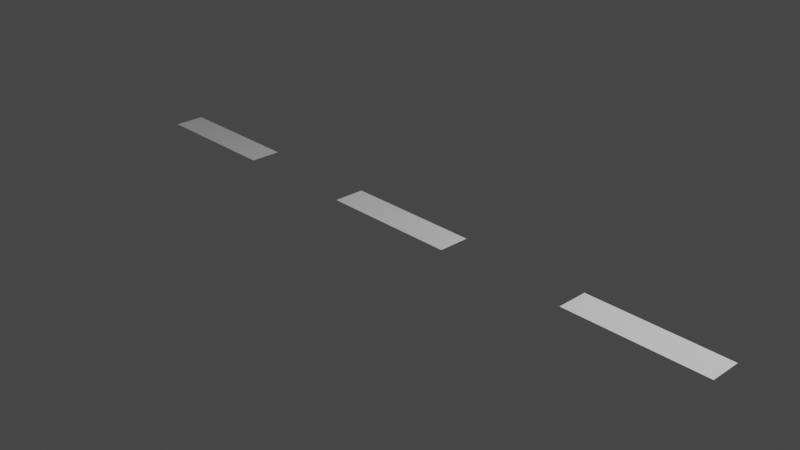 # Source: line.blend  (saved by Blender 2.92.15; exported with 4.5.12 LTS)
import bpy
from mathutils import Matrix  # noqa: F401  (used for matrix-valued properties, if any)

bpy.ops.wm.read_factory_settings(use_empty=True)
scene = bpy.context.scene
scene.name = 'Scene'

# ---- collections
col_collection = bpy.data.collections.new('Collection'); scene.collection.children.link(col_collection)

# ---- world
world_world = bpy.data.worlds.new('World'); scene.world = world_world
world_world.use_nodes = True; world_world.node_tree.nodes.clear()
_N = world_world.node_tree.nodes; _L = world_world.node_tree.links
n0 = _N.new('ShaderNodeOutputWorld'); n0.name = 'World Output'; n0.location = (300, 300)
n1 = _N.new('ShaderNodeBackground'); n1.name = 'Background'; n1.location = (10, 300)
n1.inputs[0].default_value = (0.05088, 0.05088, 0.05088, 1.0)
_L.new(n1.outputs[0], n0.inputs[0])
n0.is_active_output = True
world_world.color = (0.05088, 0.05088, 0.05088)
world_world.use_sun_shadow = False
world_world.sun_shadow_jitter_overblur = 0.0

# ---- cameras
cam_camera = bpy.data.cameras.new('Camera')
cam_camera.clip_end = 100.0
cam_camera.ortho_scale = 7.314

# ---- lights
light_light = bpy.data.lights.new('Light', 'POINT')
light_light.transmission_factor = 0.0
light_light.energy = 1000.0
light_light.shadow_soft_size = 0.1
light_light.shadow_maximum_resolution = 0.006
light_light.use_absolute_resolution = True

# ---- meshes
me_plane = bpy.data.meshes.new('Plane')
me_plane.from_pydata([(-1.0, -1.0, 0.0), (1.0, -1.0, 0.0), (-1.0, 1.0, 0.0), (1.0, 1.0, 0.0)], [], [(0, 1, 3, 2)])
_uv = me_plane.uv_layers.new(name='UVMap')
_uv.uv.foreach_set('vector', [0.0, 0.0, 1.0, 0.0, 1.0, 1.0, 0.0, 1.0])
me_plane.use_remesh_fix_poles = True
me_plane.use_remesh_preserve_attributes = False
me_plane.use_mirror_vertex_groups = False
me_plane.update()
me_plane_002 = bpy.data.meshes.new('Plane.002')
me_plane_002.from_pydata([(-1.0, -1.0, 0.0), (1.0, -1.0, 0.0), (-1.0, 1.0, 0.0), (1.0, 1.0, 0.0)], [], [(0, 1, 3, 2)])
_uv = me_plane_002.uv_layers.new(name='UVMap')
_uv.uv.foreach_set('vector', [0.0, 0.0, 1.0, 0.0, 1.0, 1.0, 0.0, 1.0])
me_plane_002.use_remesh_fix_poles = True
me_plane_002.use_remesh_preserve_attributes = False
me_plane_002.use_mirror_vertex_groups = False
me_plane_002.update()
me_plane_003 = bpy.data.meshes.new('Plane.003')
me_plane_003.from_pydata([(-1.0, -1.0, 0.0), (1.0, -1.0, 0.0), (-1.0, 1.0, 0.0), (1.0, 1.0, 0.0)], [], [(0, 1, 3, 2)])
_uv = me_plane_003.uv_layers.new(name='UVMap')
_uv.uv.foreach_set('vector', [0.0, 0.0, 1.0, 0.0, 1.0, 1.0, 0.0, 1.0])
me_plane_003.use_remesh_fix_poles = True
me_plane_003.use_remesh_preserve_attributes = False
me_plane_003.use_mirror_vertex_groups = False
me_plane_003.update()
me_plane_004 = bpy.data.meshes.new('Plane.004')
me_plane_004.from_pydata([(-1.0, -1.0, 0.0), (1.0, -1.0, 0.0), (-1.0, 1.0, 0.0), (1.0, 1.0, 0.0)], [], [(0, 1, 3, 2)])
_uv = me_plane_004.uv_layers.new(name='UVMap')
_uv.uv.foreach_set('vector', [0.0, 0.0, 1.0, 0.0, 1.0, 1.0, 0.0, 1.0])
me_plane_004.use_remesh_fix_poles = True
me_plane_004.use_remesh_preserve_attributes = False
me_plane_004.use_mirror_vertex_groups = False
me_plane_004.update()
me_plane_005 = bpy.data.meshes.new('Plane.005')
me_plane_005.from_pydata([(-1.0, -1.0, 0.0), (1.0, -1.0, 0.0), (-1.0, 1.0, 0.0), (1.0, 1.0, 0.0)], [], [(0, 1, 3, 2)])
_uv = me_plane_005.uv_layers.new(name='UVMap')
_uv.uv.foreach_set('vector', [0.0, 0.0, 1.0, 0.0, 1.0, 1.0, 0.0, 1.0])
me_plane_005.use_remesh_fix_poles = True
me_plane_005.use_remesh_preserve_attributes = False
me_plane_005.use_mirror_vertex_groups = False
me_plane_005.update()
me_plane_006 = bpy.data.meshes.new('Plane.006')
me_plane_006.from_pydata([(-1.0, -1.0, 0.0), (1.0, -1.0, 0.0), (-1.0, 1.0, 0.0), (1.0, 1.0, 0.0)], [], [(0, 1, 3, 2)])
_uv = me_plane_006.uv_layers.new(name='UVMap')
_uv.uv.foreach_set('vector', [0.0, 0.0, 1.0, 0.0, 1.0, 1.0, 0.0, 1.0])
me_plane_006.use_remesh_fix_poles = True
me_plane_006.use_remesh_preserve_attributes = False
me_plane_006.use_mirror_vertex_groups = False
me_plane_006.update()

# ---- objects
ob_light = bpy.data.objects.new('Light', light_light)
ob_camera = bpy.data.objects.new('Camera', cam_camera)
ob_plane = bpy.data.objects.new('Plane', me_plane)
ob_plane_001 = bpy.data.objects.new('Plane.001', me_plane_002)
ob_plane_002 = bpy.data.objects.new('Plane.002', me_plane_003)
ob_plane_003 = bpy.data.objects.new('Plane.003', me_plane_004)
ob_plane_004 = bpy.data.objects.new('Plane.004', me_plane_005)
ob_plane_005 = bpy.data.objects.new('Plane.005', me_plane_005)
ob_plane_006 = bpy.data.objects.new('Plane.006', me_plane_006)

# ---- transforms, parenting, visibility, modifiers, constraints
ob_light.location = (4.076, 1.005, 5.904)
ob_light.rotation_euler = (0.6503, 0.05522, 1.866)
ob_light.lock_rotations_4d = False
ob_light.empty_display_type = 'ARROWS'
ob_light.color = (0.0, 0.0, 0.0, 0.0)
ob_light.lineart.crease_threshold = 0.0
ob_camera.location = (7.359, -6.926, 4.958)
ob_camera.rotation_euler = (1.109, 0.0, 0.8149)
ob_camera.lock_rotations_4d = False
ob_camera.empty_display_type = 'ARROWS'
ob_camera.color = (0.0, 0.0, 0.0, 0.0)
ob_camera.display_type = 'WIRE'
ob_camera.lineart.crease_threshold = 0.0
ob_plane.location = (0.0, 0.0, 0.0)
ob_plane.scale = (0.7735, 0.1738, 1.0)
ob_plane.lineart.crease_threshold = 0.0
ob_plane_001.location = (-3.0, 0.0, 0.0)
ob_plane_001.scale = (0.7735, 0.1738, 1.0)
ob_plane_001.lineart.crease_threshold = 0.0
ob_plane_002.location = (3.0, 0.0, 0.0)
ob_plane_002.scale = (0.7735, 0.1738, 1.0)
ob_plane_002.lineart.crease_threshold = 0.0
ob_plane_003.location = (6.0, 0.0, 0.0)
ob_plane_003.scale = (0.7735, 0.1738, 1.0)
ob_plane_003.lineart.crease_threshold = 0.0
ob_plane_004.location = (9.0, 0.0, 0.0)
ob_plane_004.scale = (0.7735, 0.1738, 1.0)
ob_plane_004.lineart.crease_threshold = 0.0
ob_plane_005.location = (12.0, 0.0, 0.0)
ob_plane_005.scale = (0.7735, 0.1738, 1.0)
ob_plane_005.lineart.crease_threshold = 0.0
ob_plane_006.location = (15.0, 0.0, 0.0)
ob_plane_006.scale = (0.7735, 0.1738, 1.0)
ob_plane_006.lineart.crease_threshold = 0.0

# ---- collection membership
col_collection.objects.link(ob_light)
col_collection.objects.link(ob_camera)
col_collection.objects.link(ob_plane)
col_collection.objects.link(ob_plane_001)
col_collection.objects.link(ob_plane_002)
col_collection.objects.link(ob_plane_003)
col_collection.objects.link(ob_plane_004)
col_collection.objects.link(ob_plane_005)
col_collection.objects.link(ob_plane_006)

# ---- scene / render settings (as saved in the file)
scene.camera = ob_camera
scene.frame_start = 1; scene.frame_end = 250; scene.frame_set(1)
scene.render.engine = 'BLENDER_EEVEE_NEXT'
scene.cycles.use_denoising = False
scene.cycles.samples = 128
scene.cycles.sampling_pattern = 'TABULATED_SOBOL'
scene.cycles.use_adaptive_sampling = False
scene.cycles.use_light_tree = False
scene.view_settings.view_transform = 'Filmic'
bpy.context.view_layer.update()
